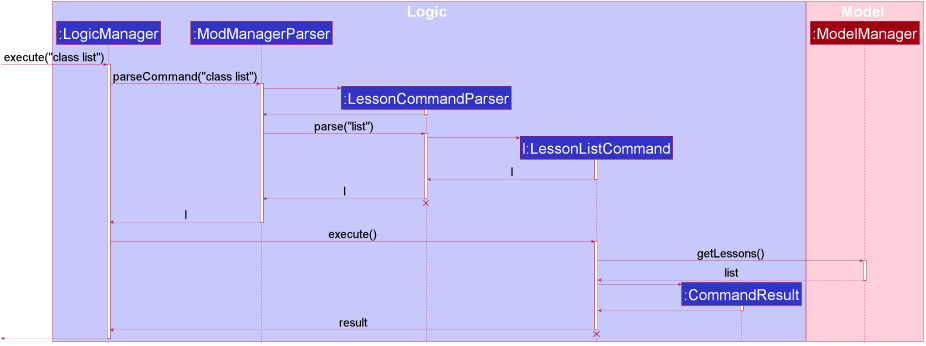

The diagram above was rendered by PlantUML. Its source (embedded in the PNG):
@startuml









skinparam BackgroundColor #FFFFFFF

skinparam Shadowing false

skinparam Class {
    FontColor #FFFFFF
    BorderThickness 1
    BorderColor #FFFFFF
    StereotypeFontColor #FFFFFF
    FontName Arial
}

skinparam Actor {
    BorderColor #000000
    Color #000000
    FontName Arial
}

skinparam Sequence {
    MessageAlign center
    BoxFontSize 50
    BoxPadding 0
    BoxFontColor #FFFFFF
    FontName Arial
}

skinparam Participant {
    FontColor #FFFFFFF
    Padding 20
    FontSize 50
}

skinparam ArrowFontSize 40
skinparam MinClassWidth 50
skinparam ParticipantPadding 10
skinparam Shadowing false
skinparam DefaultTextAlignment center
skinparam packageStyle Rectangle

hide footbox
hide members
hide circle

box Logic #C8C8FA
participant ":LogicManager" as LogicManager #3333C4
participant ":ModManagerParser" as ModManagerParser #3333C4
participant ":LessonCommandParser" as LessonCommandParser #3333C4
participant "l:LessonListCommand" as LessonListCommand #3333C4
participant ":CommandResult" as CommandResult #3333C4
end box

box Model #FFCFDC
participant ":ModelManager" as ModelManager #9D0012
end box

[-> LogicManager : execute("class list")
activate LogicManager

LogicManager -> ModManagerParser : parseCommand("class list")
activate ModManagerParser

create LessonCommandParser
ModManagerParser -> LessonCommandParser
activate LessonCommandParser

LessonCommandParser --> ModManagerParser
deactivate LessonCommandParser

ModManagerParser -> LessonCommandParser : parse("list")
activate LessonCommandParser

create LessonListCommand
LessonCommandParser -> LessonListCommand
activate LessonListCommand

LessonListCommand --> LessonCommandParser : l
deactivate LessonListCommand

LessonCommandParser --> ModManagerParser : l
deactivate LessonCommandParser
LessonCommandParser -[hidden]-> ModManagerParser
destroy LessonCommandParser

ModManagerParser --> LogicManager : l
deactivate ModManagerParser

LogicManager -> LessonListCommand : execute()
activate LessonListCommand

LessonListCommand -> ModelManager : getLessons()
activate ModelManager

ModelManager --> LessonListCommand : list
deactivate ModelManager

create CommandResult
LessonListCommand -> CommandResult
activate CommandResult

CommandResult --> LessonListCommand
deactivate CommandResult

LessonListCommand --> LogicManager : result
deactivate LessonListCommand
LessonListCommand -[hidden]-> LogicManager
destroy LessonListCommand

[<--LogicManager
deactivate LogicManager
@enduml